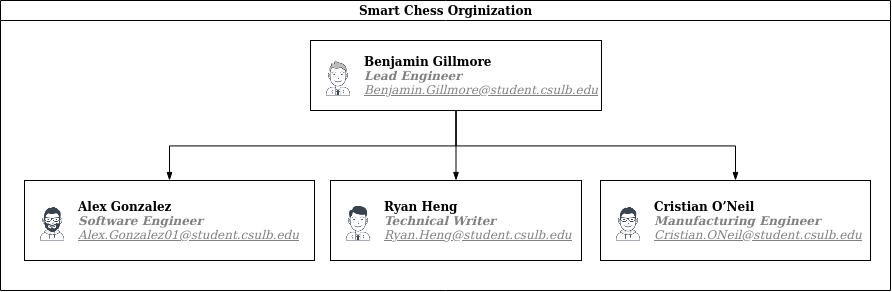

The diagram above was exported from draw.io. Its source (the exported page's mxGraphModel, read from the mxfile embedded in the PNG):
<mxGraphModel dx="2480" dy="1186" grid="1" gridSize="10" guides="1" tooltips="1" connect="1" arrows="1" fold="1" page="1" pageScale="1" pageWidth="827" pageHeight="1169" math="0" shadow="0">
  <root>
    <mxCell id="0" />
    <mxCell id="1" parent="0" />
    <mxCell id="dNxyNK7c78bLwvsdeMH5-11" value="Smart Chess Orginization" style="swimlane;html=1;startSize=20;horizontal=1;containerType=tree;glass=0;" parent="1" vertex="1">
      <mxGeometry x="100" y="80" width="890" height="290" as="geometry" />
    </mxCell>
    <UserObject label="%name%&lt;br&gt;&lt;i style=&quot;color: gray&quot;&gt;%position%&lt;/i&gt;&lt;br&gt;&lt;div&gt;&lt;font color=&quot;#808080&quot;&gt;&lt;u&gt;&lt;i&gt;&lt;span style=&quot;font-weight: normal;&quot;&gt;%email%&lt;/span&gt;&lt;/i&gt;&lt;/u&gt;&lt;/font&gt;&lt;/div&gt;" name="Benjamin Gillmore" position="Lead Engineer" email="Benjamin.Gillmore@student.csulb.edu" placeholders="1" id="dNxyNK7c78bLwvsdeMH5-12">
      <mxCell style="label;image=https://cdn3.iconfinder.com/data/icons/user-avatars-1/512/users-1-128.png;whiteSpace=wrap;html=1;rounded=0;glass=0;treeMoving=1;treeFolding=1;" parent="dNxyNK7c78bLwvsdeMH5-11" vertex="1">
        <mxGeometry x="310" y="40" width="291" height="70" as="geometry" />
      </mxCell>
    </UserObject>
    <mxCell id="dNxyNK7c78bLwvsdeMH5-13" value="" style="endArrow=blockThin;endFill=1;fontSize=11;edgeStyle=elbowEdgeStyle;elbow=vertical;rounded=0;" parent="dNxyNK7c78bLwvsdeMH5-11" source="dNxyNK7c78bLwvsdeMH5-12" target="dNxyNK7c78bLwvsdeMH5-14" edge="1">
      <mxGeometry relative="1" as="geometry" />
    </mxCell>
    <UserObject label="%name%&lt;br&gt;&lt;i style=&quot;color: gray&quot;&gt;%position%&lt;/i&gt;&lt;br&gt;&lt;div&gt;&lt;font color=&quot;#808080&quot;&gt;&lt;u&gt;&lt;i&gt;&lt;span style=&quot;font-weight: normal;&quot;&gt;%email%&lt;/span&gt;&lt;/i&gt;&lt;/u&gt;&lt;/font&gt;&lt;/div&gt;" name="Alex Gonzalez" position="Software Engineer" email="Alex.Gonzalez01@student.csulb.edu" placeholders="1" id="dNxyNK7c78bLwvsdeMH5-14">
      <mxCell style="label;image=https://cdn3.iconfinder.com/data/icons/user-avatars-1/512/users-10-3-128.png;whiteSpace=wrap;html=1;rounded=0;glass=0;treeFolding=1;treeMoving=1;" parent="dNxyNK7c78bLwvsdeMH5-11" vertex="1">
        <mxGeometry x="24" y="180" width="290" height="80" as="geometry" />
      </mxCell>
    </UserObject>
    <mxCell id="dNxyNK7c78bLwvsdeMH5-15" value="" style="endArrow=blockThin;endFill=1;fontSize=11;edgeStyle=elbowEdgeStyle;elbow=vertical;rounded=0;" parent="dNxyNK7c78bLwvsdeMH5-11" source="dNxyNK7c78bLwvsdeMH5-12" target="dNxyNK7c78bLwvsdeMH5-16" edge="1">
      <mxGeometry relative="1" as="geometry" />
    </mxCell>
    <UserObject label="%name%&lt;br&gt;&lt;i style=&quot;color: gray&quot;&gt;%position%&lt;/i&gt;&lt;br&gt;&lt;div&gt;&lt;font color=&quot;#808080&quot;&gt;&lt;u&gt;&lt;i&gt;&lt;span style=&quot;font-weight: normal;&quot;&gt;%email%&lt;/span&gt;&lt;/i&gt;&lt;/u&gt;&lt;/font&gt;&lt;/div&gt;" name="Ryan Heng" position="Technical Writer" email="Ryan.Heng@student.csulb.edu" placeholders="1" id="dNxyNK7c78bLwvsdeMH5-16">
      <mxCell style="label;image=https://cdn3.iconfinder.com/data/icons/user-avatars-1/512/users-9-2-128.png;whiteSpace=wrap;html=1;rounded=0;glass=0;treeFolding=1;treeMoving=1;" parent="dNxyNK7c78bLwvsdeMH5-11" vertex="1">
        <mxGeometry x="330" y="180" width="251" height="80" as="geometry" />
      </mxCell>
    </UserObject>
    <mxCell id="dNxyNK7c78bLwvsdeMH5-17" value="" style="endArrow=blockThin;endFill=1;fontSize=11;edgeStyle=elbowEdgeStyle;elbow=vertical;rounded=0;" parent="dNxyNK7c78bLwvsdeMH5-11" source="dNxyNK7c78bLwvsdeMH5-12" target="dNxyNK7c78bLwvsdeMH5-18" edge="1">
      <mxGeometry relative="1" as="geometry" />
    </mxCell>
    <UserObject label="%name%&lt;br&gt;&lt;i style=&quot;color: gray&quot;&gt;%position%&lt;/i&gt;&lt;br&gt;&lt;div&gt;&lt;font color=&quot;#808080&quot;&gt;&lt;u&gt;&lt;i&gt;&lt;span style=&quot;font-weight: normal;&quot;&gt;%email%&lt;/span&gt;&lt;/i&gt;&lt;/u&gt;&lt;/font&gt;&lt;/div&gt;" name="Cristian O’Neil " position="Manufacturing Engineer" email="Cristian.ONeil@student.csulb.edu" placeholders="1" id="dNxyNK7c78bLwvsdeMH5-18">
      <mxCell style="label;image=https://cdn3.iconfinder.com/data/icons/user-avatars-1/512/users-2-128.png;whiteSpace=wrap;html=1;rounded=0;glass=0;" parent="dNxyNK7c78bLwvsdeMH5-11" vertex="1">
        <mxGeometry x="600" y="180" width="270" height="80" as="geometry" />
      </mxCell>
    </UserObject>
  </root>
</mxGraphModel>